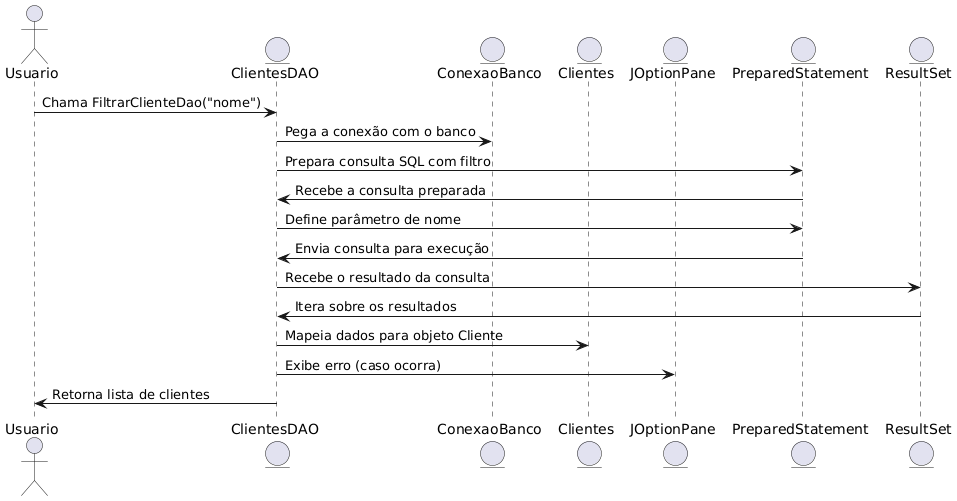

The diagram above was rendered by PlantUML. Its source (embedded in the PNG):
@startuml
actor Usuario
entity "ClientesDAO" as DAO
entity "ConexaoBanco" as Conexao
entity "Clientes" as Cliente
entity "JOptionPane" as JOptionPane
entity "PreparedStatement" as PreparedStatement
entity "ResultSet" as ResultSet

Usuario -> DAO : Chama FiltrarClienteDao("nome")
DAO -> Conexao : Pega a conexão com o banco
DAO -> PreparedStatement : Prepara consulta SQL com filtro
PreparedStatement -> DAO : Recebe a consulta preparada
DAO -> PreparedStatement : Define parâmetro de nome
PreparedStatement -> DAO : Envia consulta para execução
DAO -> ResultSet : Recebe o resultado da consulta
ResultSet -> DAO : Itera sobre os resultados
DAO -> Cliente : Mapeia dados para objeto Cliente
DAO -> JOptionPane : Exibe erro (caso ocorra)
DAO -> Usuario : Retorna lista de clientes
@enduml